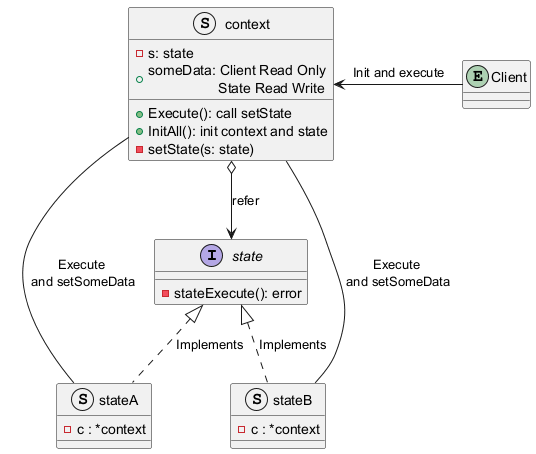

The diagram above was rendered by PlantUML. Its source (embedded in the PNG):
@startuml
hide empty description
' skinparam backgroundColor #FFFFFF
' skinparam shadowing true
' skinparam dpi 140
' skinparam class {
'   BackgroundColor #F9FAFB
'   BorderColor #666666
'   FontColor #111111
'   FontSize 13
'   RoundCorner 12
' }

' title State Pattern（Go 风格：接口 + 上下文持有状态）

' note as N1
' 小写标识代表包私有（Go）；接口用 <<interface>> 表示
' 具体状态通过“实现接口”关联（非继承）
' end note

interface state {
  - stateExecute(): error
}

entity Client


struct context {
  - s: state
  + someData: Client Read Only\n                  State Read Write
  + Execute(): call setState
  + InitAll(): init context and state
  - setState(s: state)
}

' note right of context
' Factory（包外）:
' NewContext(initData: any) : *context
' 根据初始数据设置初始状态
' end note

Client -left-> context : Init and execute

struct stateA{
    - c : *context
}
struct stateB{
    - c : *context
}

state <|.. stateA : Implements
state <|.. stateB : Implements

context o--> state : refer
context -- stateA : Execute \nand setSomeData
context -- stateB : Execute \nand setSomeData

@enduml